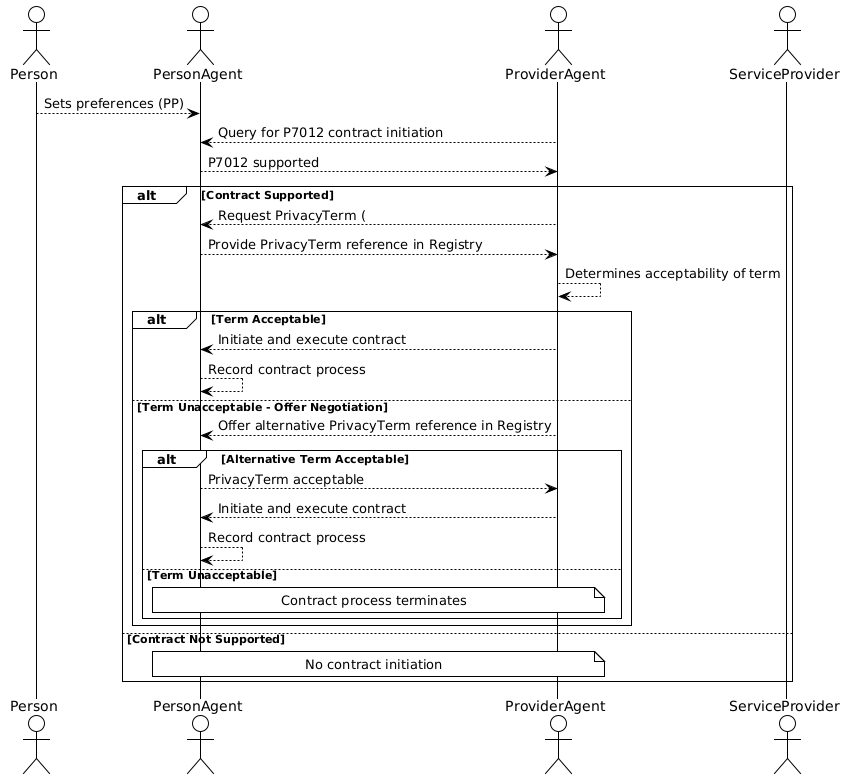

The diagram above was rendered by PlantUML. Its source (embedded in the PNG):
@startuml
!theme plain
actor Person as P
actor PersonAgent as PA
actor ProviderAgent as PRA
actor ServiceProvider as SP

P --> PA : Sets preferences (PP)
PRA --> PA : Query for P7012 contract initiation
PA --> PRA : P7012 supported

alt Contract Supported
    PRA --> PA : Request PrivacyTerm (
    PA --> PRA : Provide PrivacyTerm reference in Registry
    
    PRA --> PRA : Determines acceptability of term
    
    alt Term Acceptable
        PRA --> PA : Initiate and execute contract
        PA --> PA : Record contract process
    else Term Unacceptable - Offer Negotiation
        PRA --> PA : Offer alternative PrivacyTerm reference in Registry
        
        alt Alternative Term Acceptable
            PA --> PRA : PrivacyTerm acceptable
            PRA --> PA : Initiate and execute contract
            PA --> PA : Record contract process
        else Term Unacceptable
            note over PRA, PA : Contract process terminates
        end
    end
else Contract Not Supported
    note over PRA, PA : No contract initiation
end
@enduml